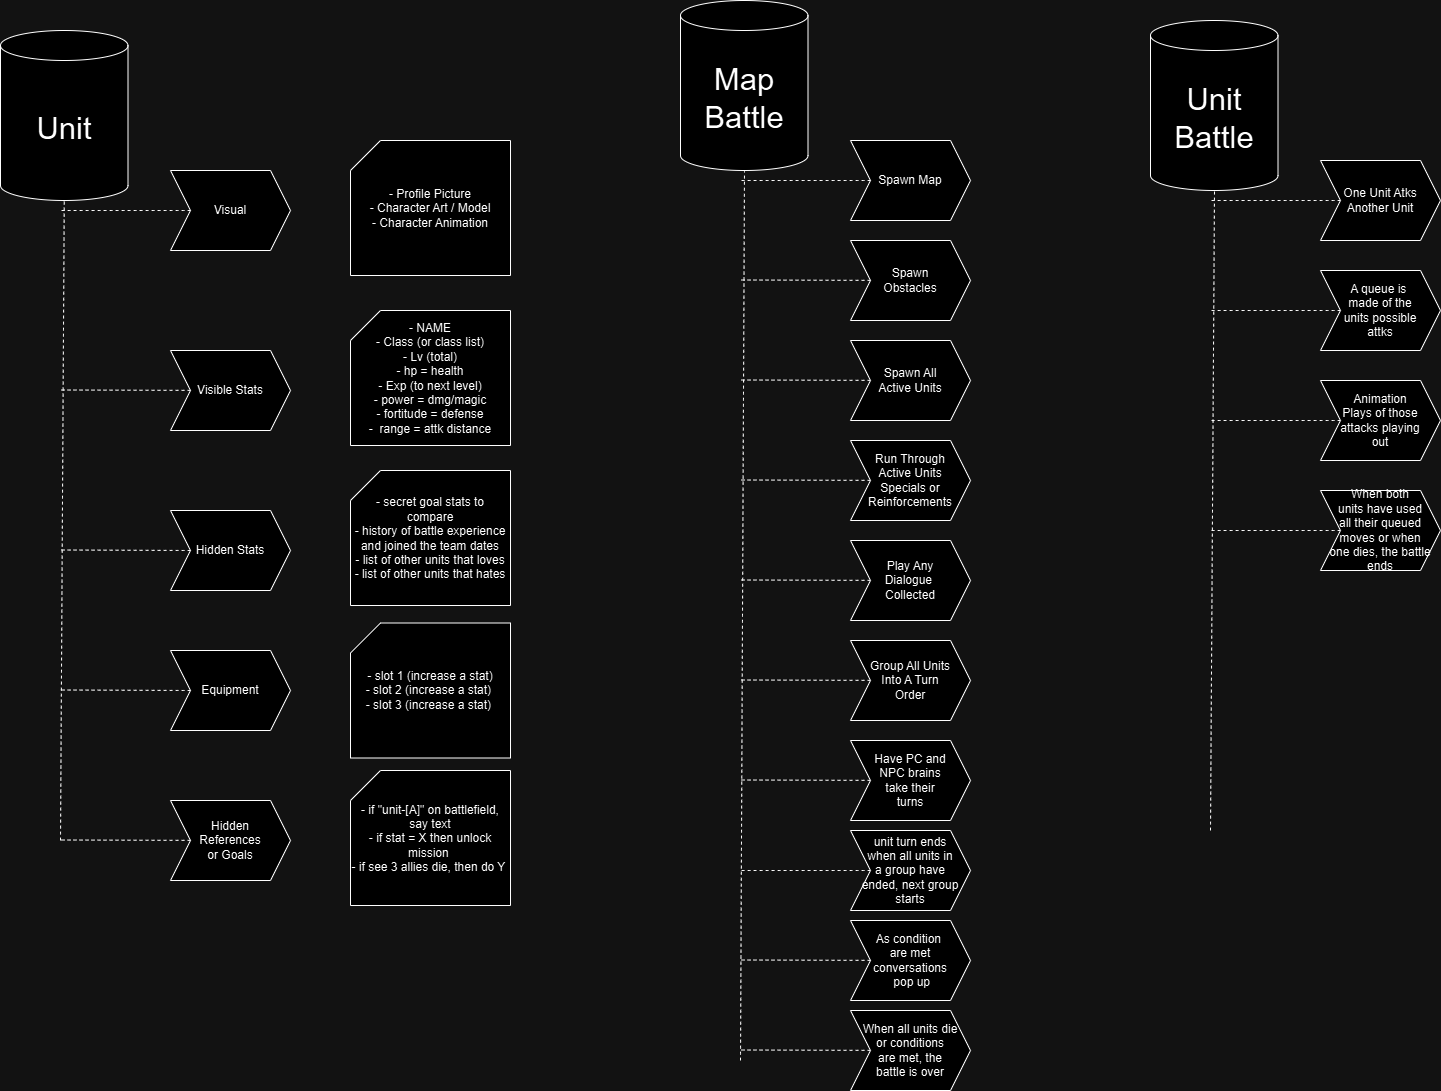

The diagram above was exported from draw.io. Its source (the exported page's mxGraphModel, read from the mxfile embedded in the PNG):
<mxGraphModel dx="998" dy="1957" grid="1" gridSize="10" guides="1" tooltips="1" connect="1" arrows="1" fold="1" page="0" pageScale="1" pageWidth="850" pageHeight="1100" math="0" shadow="0">
  <root>
    <mxCell id="0" />
    <mxCell id="1" parent="0" />
    <mxCell id="3eQn40jZDsC7zp0alb47-1" value="Unit" style="shape=cylinder3;whiteSpace=wrap;html=1;boundedLbl=1;backgroundOutline=1;size=15;fontSize=31;" vertex="1" parent="1">
      <mxGeometry x="-220" y="-700" width="127.5" height="170" as="geometry" />
    </mxCell>
    <mxCell id="3eQn40jZDsC7zp0alb47-2" value="Visible Stats" style="shape=step;perimeter=stepPerimeter;whiteSpace=wrap;html=1;fixedSize=1;" vertex="1" parent="1">
      <mxGeometry x="-50" y="-380" width="120" height="80" as="geometry" />
    </mxCell>
    <mxCell id="3eQn40jZDsC7zp0alb47-3" value="Visual" style="shape=step;perimeter=stepPerimeter;whiteSpace=wrap;html=1;fixedSize=1;" vertex="1" parent="1">
      <mxGeometry x="-50" y="-560" width="120" height="80" as="geometry" />
    </mxCell>
    <mxCell id="3eQn40jZDsC7zp0alb47-4" value="Equipment" style="shape=step;perimeter=stepPerimeter;whiteSpace=wrap;html=1;fixedSize=1;" vertex="1" parent="1">
      <mxGeometry x="-50" y="-80" width="120" height="80" as="geometry" />
    </mxCell>
    <mxCell id="3eQn40jZDsC7zp0alb47-5" value="Hidden&lt;div&gt;References&lt;/div&gt;&lt;div&gt;or Goals&lt;/div&gt;" style="shape=step;perimeter=stepPerimeter;whiteSpace=wrap;html=1;fixedSize=1;" vertex="1" parent="1">
      <mxGeometry x="-50" y="70" width="120" height="80" as="geometry" />
    </mxCell>
    <mxCell id="3eQn40jZDsC7zp0alb47-6" value="Hidden Stats" style="shape=step;perimeter=stepPerimeter;whiteSpace=wrap;html=1;fixedSize=1;" vertex="1" parent="1">
      <mxGeometry x="-50" y="-220" width="120" height="80" as="geometry" />
    </mxCell>
    <mxCell id="3eQn40jZDsC7zp0alb47-8" value="" style="endArrow=none;dashed=1;html=1;rounded=0;fontSize=12;startSize=8;endSize=8;curved=1;entryX=0.5;entryY=1;entryDx=0;entryDy=0;entryPerimeter=0;" edge="1" parent="1" target="3eQn40jZDsC7zp0alb47-1">
      <mxGeometry width="50" height="50" relative="1" as="geometry">
        <mxPoint x="-160" y="110" as="sourcePoint" />
        <mxPoint x="-160" y="-500" as="targetPoint" />
      </mxGeometry>
    </mxCell>
    <mxCell id="3eQn40jZDsC7zp0alb47-9" value="" style="endArrow=none;dashed=1;html=1;rounded=0;fontSize=12;startSize=8;endSize=8;curved=1;" edge="1" parent="1" source="3eQn40jZDsC7zp0alb47-3">
      <mxGeometry width="50" height="50" relative="1" as="geometry">
        <mxPoint x="-240" y="-490" as="sourcePoint" />
        <mxPoint x="-160" y="-520" as="targetPoint" />
      </mxGeometry>
    </mxCell>
    <mxCell id="3eQn40jZDsC7zp0alb47-10" value="" style="endArrow=none;dashed=1;html=1;rounded=0;fontSize=12;startSize=8;endSize=8;curved=1;" edge="1" parent="1" source="3eQn40jZDsC7zp0alb47-2">
      <mxGeometry width="50" height="50" relative="1" as="geometry">
        <mxPoint x="-90" y="-340.5" as="sourcePoint" />
        <mxPoint x="-160" y="-340.5" as="targetPoint" />
      </mxGeometry>
    </mxCell>
    <mxCell id="3eQn40jZDsC7zp0alb47-11" value="" style="endArrow=none;dashed=1;html=1;rounded=0;fontSize=12;startSize=8;endSize=8;curved=1;exitX=0;exitY=0.5;exitDx=0;exitDy=0;" edge="1" parent="1" source="3eQn40jZDsC7zp0alb47-6">
      <mxGeometry width="50" height="50" relative="1" as="geometry">
        <mxPoint x="-90" y="-180.5" as="sourcePoint" />
        <mxPoint x="-160" y="-180.5" as="targetPoint" />
      </mxGeometry>
    </mxCell>
    <mxCell id="3eQn40jZDsC7zp0alb47-12" value="" style="endArrow=none;dashed=1;html=1;rounded=0;fontSize=12;startSize=8;endSize=8;curved=1;exitX=0;exitY=0.5;exitDx=0;exitDy=0;" edge="1" parent="1" source="3eQn40jZDsC7zp0alb47-4">
      <mxGeometry width="50" height="50" relative="1" as="geometry">
        <mxPoint x="-90" y="-40.5" as="sourcePoint" />
        <mxPoint x="-160" y="-40.5" as="targetPoint" />
      </mxGeometry>
    </mxCell>
    <mxCell id="3eQn40jZDsC7zp0alb47-13" value="" style="endArrow=none;dashed=1;html=1;rounded=0;fontSize=12;startSize=8;endSize=8;curved=1;" edge="1" parent="1" source="3eQn40jZDsC7zp0alb47-5">
      <mxGeometry width="50" height="50" relative="1" as="geometry">
        <mxPoint x="-90" y="109.5" as="sourcePoint" />
        <mxPoint x="-160" y="109.5" as="targetPoint" />
      </mxGeometry>
    </mxCell>
    <mxCell id="3eQn40jZDsC7zp0alb47-15" value="- Profile Picture&lt;div&gt;- Character Art / Model&lt;/div&gt;&lt;div&gt;- Character Animation&lt;/div&gt;" style="shape=card;whiteSpace=wrap;html=1;" vertex="1" parent="1">
      <mxGeometry x="130" y="-590" width="160" height="135" as="geometry" />
    </mxCell>
    <mxCell id="3eQn40jZDsC7zp0alb47-16" value="- NAME&lt;div&gt;- Class (or class list)&lt;br&gt;&lt;div&gt;- Lv (total)&lt;/div&gt;&lt;div&gt;- hp = health&lt;/div&gt;&lt;div&gt;- Exp (to next level)&lt;/div&gt;&lt;div&gt;- power = dmg/magic&lt;/div&gt;&lt;div&gt;- fortitude = defense&lt;/div&gt;&lt;div&gt;-&amp;nbsp; range = attk distance&lt;/div&gt;&lt;/div&gt;" style="shape=card;whiteSpace=wrap;html=1;" vertex="1" parent="1">
      <mxGeometry x="130" y="-420" width="160" height="135" as="geometry" />
    </mxCell>
    <mxCell id="3eQn40jZDsC7zp0alb47-17" value="- secret goal stats to compare&lt;div&gt;- history of battle experience and joined the team dates&lt;/div&gt;&lt;div&gt;- list of other units that loves&lt;/div&gt;&lt;div&gt;- list of other units that hates&lt;/div&gt;" style="shape=card;whiteSpace=wrap;html=1;" vertex="1" parent="1">
      <mxGeometry x="130" y="-260" width="160" height="135" as="geometry" />
    </mxCell>
    <mxCell id="3eQn40jZDsC7zp0alb47-18" value="- slot 1 (increase a stat)&lt;div&gt;- slot 2 (increase a stat)&amp;nbsp;&lt;/div&gt;&lt;div&gt;- slot 3 (increase a stat)&amp;nbsp;&lt;/div&gt;" style="shape=card;whiteSpace=wrap;html=1;" vertex="1" parent="1">
      <mxGeometry x="130" y="-107.5" width="160" height="135" as="geometry" />
    </mxCell>
    <mxCell id="3eQn40jZDsC7zp0alb47-19" value="- if &quot;unit-[A]&quot; on battlefield, say text&lt;div&gt;- if stat = X then unlock mission&amp;nbsp;&lt;/div&gt;&lt;div&gt;- if see 3 allies die, then do Y&amp;nbsp;&lt;/div&gt;" style="shape=card;whiteSpace=wrap;html=1;" vertex="1" parent="1">
      <mxGeometry x="130" y="40" width="160" height="135" as="geometry" />
    </mxCell>
    <mxCell id="3eQn40jZDsC7zp0alb47-20" value="Map&lt;div&gt;Battle&lt;/div&gt;" style="shape=cylinder3;whiteSpace=wrap;html=1;boundedLbl=1;backgroundOutline=1;size=15;fontSize=31;" vertex="1" parent="1">
      <mxGeometry x="460" y="-730" width="127.5" height="170" as="geometry" />
    </mxCell>
    <mxCell id="3eQn40jZDsC7zp0alb47-21" value="" style="endArrow=none;dashed=1;html=1;rounded=0;fontSize=12;startSize=8;endSize=8;curved=1;entryX=0.5;entryY=1;entryDx=0;entryDy=0;entryPerimeter=0;" edge="1" parent="1">
      <mxGeometry width="50" height="50" relative="1" as="geometry">
        <mxPoint x="520" y="330" as="sourcePoint" />
        <mxPoint x="524" y="-560" as="targetPoint" />
      </mxGeometry>
    </mxCell>
    <mxCell id="3eQn40jZDsC7zp0alb47-22" value="Spawn Map" style="shape=step;perimeter=stepPerimeter;whiteSpace=wrap;html=1;fixedSize=1;" vertex="1" parent="1">
      <mxGeometry x="630" y="-590" width="120" height="80" as="geometry" />
    </mxCell>
    <mxCell id="3eQn40jZDsC7zp0alb47-23" value="Spawn&lt;div&gt;Obstacles&lt;/div&gt;" style="shape=step;perimeter=stepPerimeter;whiteSpace=wrap;html=1;fixedSize=1;" vertex="1" parent="1">
      <mxGeometry x="630" y="-490" width="120" height="80" as="geometry" />
    </mxCell>
    <mxCell id="3eQn40jZDsC7zp0alb47-24" value="" style="endArrow=none;dashed=1;html=1;rounded=0;fontSize=12;startSize=8;endSize=8;curved=1;" edge="1" source="3eQn40jZDsC7zp0alb47-23" parent="1">
      <mxGeometry width="50" height="50" relative="1" as="geometry">
        <mxPoint x="590" y="-450.5" as="sourcePoint" />
        <mxPoint x="520" y="-450.5" as="targetPoint" />
      </mxGeometry>
    </mxCell>
    <mxCell id="3eQn40jZDsC7zp0alb47-25" value="" style="endArrow=none;dashed=1;html=1;rounded=0;fontSize=12;startSize=8;endSize=8;curved=1;" edge="1" source="3eQn40jZDsC7zp0alb47-22" parent="1">
      <mxGeometry width="50" height="50" relative="1" as="geometry">
        <mxPoint x="440" y="-520" as="sourcePoint" />
        <mxPoint x="520" y="-550" as="targetPoint" />
      </mxGeometry>
    </mxCell>
    <mxCell id="3eQn40jZDsC7zp0alb47-26" value="" style="endArrow=none;dashed=1;html=1;rounded=0;fontSize=12;startSize=8;endSize=8;curved=1;" edge="1" source="3eQn40jZDsC7zp0alb47-27" parent="1">
      <mxGeometry width="50" height="50" relative="1" as="geometry">
        <mxPoint x="590" y="-350.5" as="sourcePoint" />
        <mxPoint x="520" y="-350.5" as="targetPoint" />
      </mxGeometry>
    </mxCell>
    <mxCell id="3eQn40jZDsC7zp0alb47-27" value="Spawn All&lt;div&gt;Active Units&lt;/div&gt;" style="shape=step;perimeter=stepPerimeter;whiteSpace=wrap;html=1;fixedSize=1;" vertex="1" parent="1">
      <mxGeometry x="630" y="-390" width="120" height="80" as="geometry" />
    </mxCell>
    <mxCell id="3eQn40jZDsC7zp0alb47-28" value="" style="endArrow=none;dashed=1;html=1;rounded=0;fontSize=12;startSize=8;endSize=8;curved=1;" edge="1" source="3eQn40jZDsC7zp0alb47-29" parent="1">
      <mxGeometry width="50" height="50" relative="1" as="geometry">
        <mxPoint x="590" y="-250.5" as="sourcePoint" />
        <mxPoint x="520" y="-250.5" as="targetPoint" />
      </mxGeometry>
    </mxCell>
    <mxCell id="3eQn40jZDsC7zp0alb47-29" value="Run Through&lt;div&gt;Active Units&lt;/div&gt;&lt;div&gt;Specials or Reinforcements&lt;/div&gt;" style="shape=step;perimeter=stepPerimeter;whiteSpace=wrap;html=1;fixedSize=1;" vertex="1" parent="1">
      <mxGeometry x="630" y="-290" width="120" height="80" as="geometry" />
    </mxCell>
    <mxCell id="3eQn40jZDsC7zp0alb47-30" value="" style="endArrow=none;dashed=1;html=1;rounded=0;fontSize=12;startSize=8;endSize=8;curved=1;" edge="1" source="3eQn40jZDsC7zp0alb47-31" parent="1">
      <mxGeometry width="50" height="50" relative="1" as="geometry">
        <mxPoint x="590" y="-150.5" as="sourcePoint" />
        <mxPoint x="520" y="-150.5" as="targetPoint" />
      </mxGeometry>
    </mxCell>
    <mxCell id="3eQn40jZDsC7zp0alb47-31" value="Play Any&lt;div&gt;Dialogue&amp;nbsp;&lt;/div&gt;&lt;div&gt;&lt;span style=&quot;background-color: initial;&quot;&gt;Collected&lt;/span&gt;&lt;/div&gt;" style="shape=step;perimeter=stepPerimeter;whiteSpace=wrap;html=1;fixedSize=1;" vertex="1" parent="1">
      <mxGeometry x="630" y="-190" width="120" height="80" as="geometry" />
    </mxCell>
    <mxCell id="3eQn40jZDsC7zp0alb47-35" value="" style="endArrow=none;dashed=1;html=1;rounded=0;fontSize=12;startSize=8;endSize=8;curved=1;" edge="1" source="3eQn40jZDsC7zp0alb47-36" parent="1">
      <mxGeometry width="50" height="50" relative="1" as="geometry">
        <mxPoint x="590" y="-50.5" as="sourcePoint" />
        <mxPoint x="520" y="-50.5" as="targetPoint" />
      </mxGeometry>
    </mxCell>
    <mxCell id="3eQn40jZDsC7zp0alb47-36" value="Group All Units&lt;div&gt;Into A Turn&lt;/div&gt;&lt;div&gt;Order&lt;/div&gt;" style="shape=step;perimeter=stepPerimeter;whiteSpace=wrap;html=1;fixedSize=1;" vertex="1" parent="1">
      <mxGeometry x="630" y="-90" width="120" height="80" as="geometry" />
    </mxCell>
    <mxCell id="3eQn40jZDsC7zp0alb47-37" value="" style="endArrow=none;dashed=1;html=1;rounded=0;fontSize=12;startSize=8;endSize=8;curved=1;" edge="1" source="3eQn40jZDsC7zp0alb47-38" parent="1">
      <mxGeometry width="50" height="50" relative="1" as="geometry">
        <mxPoint x="590" y="49.5" as="sourcePoint" />
        <mxPoint x="520" y="49.5" as="targetPoint" />
      </mxGeometry>
    </mxCell>
    <mxCell id="3eQn40jZDsC7zp0alb47-38" value="Have PC and&lt;div&gt;NPC brains&lt;/div&gt;&lt;div&gt;take their&lt;/div&gt;&lt;div&gt;turns&lt;/div&gt;" style="shape=step;perimeter=stepPerimeter;whiteSpace=wrap;html=1;fixedSize=1;" vertex="1" parent="1">
      <mxGeometry x="630" y="10" width="120" height="80" as="geometry" />
    </mxCell>
    <mxCell id="3eQn40jZDsC7zp0alb47-39" value="Unit&lt;br&gt;&lt;div&gt;Battle&lt;/div&gt;" style="shape=cylinder3;whiteSpace=wrap;html=1;boundedLbl=1;backgroundOutline=1;size=15;fontSize=31;" vertex="1" parent="1">
      <mxGeometry x="930" y="-710" width="127.5" height="170" as="geometry" />
    </mxCell>
    <mxCell id="3eQn40jZDsC7zp0alb47-40" value="" style="endArrow=none;dashed=1;html=1;rounded=0;fontSize=12;startSize=8;endSize=8;curved=1;entryX=0.5;entryY=1;entryDx=0;entryDy=0;entryPerimeter=0;" edge="1" parent="1">
      <mxGeometry width="50" height="50" relative="1" as="geometry">
        <mxPoint x="990" y="100" as="sourcePoint" />
        <mxPoint x="994" y="-540" as="targetPoint" />
      </mxGeometry>
    </mxCell>
    <mxCell id="3eQn40jZDsC7zp0alb47-41" value="" style="endArrow=none;dashed=1;html=1;rounded=0;fontSize=12;startSize=8;endSize=8;curved=1;" edge="1" source="3eQn40jZDsC7zp0alb47-42" parent="1">
      <mxGeometry width="50" height="50" relative="1" as="geometry">
        <mxPoint x="910" y="-500" as="sourcePoint" />
        <mxPoint x="990" y="-530" as="targetPoint" />
      </mxGeometry>
    </mxCell>
    <mxCell id="3eQn40jZDsC7zp0alb47-42" value="One Unit Atks&lt;div&gt;Another Unit&lt;/div&gt;" style="shape=step;perimeter=stepPerimeter;whiteSpace=wrap;html=1;fixedSize=1;" vertex="1" parent="1">
      <mxGeometry x="1100" y="-570" width="120" height="80" as="geometry" />
    </mxCell>
    <mxCell id="3eQn40jZDsC7zp0alb47-43" value="" style="endArrow=none;dashed=1;html=1;rounded=0;fontSize=12;startSize=8;endSize=8;curved=1;" edge="1" source="3eQn40jZDsC7zp0alb47-44" parent="1">
      <mxGeometry width="50" height="50" relative="1" as="geometry">
        <mxPoint x="910" y="-390" as="sourcePoint" />
        <mxPoint x="990" y="-420" as="targetPoint" />
      </mxGeometry>
    </mxCell>
    <mxCell id="3eQn40jZDsC7zp0alb47-44" value="A queue is&amp;nbsp;&lt;div&gt;made of the&lt;/div&gt;&lt;div&gt;units possible&lt;/div&gt;&lt;div&gt;attks&lt;/div&gt;" style="shape=step;perimeter=stepPerimeter;whiteSpace=wrap;html=1;fixedSize=1;" vertex="1" parent="1">
      <mxGeometry x="1100" y="-460" width="120" height="80" as="geometry" />
    </mxCell>
    <mxCell id="3eQn40jZDsC7zp0alb47-45" value="" style="endArrow=none;dashed=1;html=1;rounded=0;fontSize=12;startSize=8;endSize=8;curved=1;" edge="1" source="3eQn40jZDsC7zp0alb47-46" parent="1">
      <mxGeometry width="50" height="50" relative="1" as="geometry">
        <mxPoint x="910" y="-280" as="sourcePoint" />
        <mxPoint x="990" y="-310" as="targetPoint" />
      </mxGeometry>
    </mxCell>
    <mxCell id="3eQn40jZDsC7zp0alb47-46" value="Animation&lt;div&gt;Plays of those&lt;/div&gt;&lt;div&gt;attacks playing&lt;/div&gt;&lt;div&gt;out&lt;/div&gt;" style="shape=step;perimeter=stepPerimeter;whiteSpace=wrap;html=1;fixedSize=1;" vertex="1" parent="1">
      <mxGeometry x="1100" y="-350" width="120" height="80" as="geometry" />
    </mxCell>
    <mxCell id="3eQn40jZDsC7zp0alb47-47" value="" style="endArrow=none;dashed=1;html=1;rounded=0;fontSize=12;startSize=8;endSize=8;curved=1;" edge="1" source="3eQn40jZDsC7zp0alb47-48" parent="1">
      <mxGeometry width="50" height="50" relative="1" as="geometry">
        <mxPoint x="440" y="170" as="sourcePoint" />
        <mxPoint x="520" y="140" as="targetPoint" />
      </mxGeometry>
    </mxCell>
    <mxCell id="3eQn40jZDsC7zp0alb47-48" value="unit turn ends&lt;div&gt;when all units in&lt;/div&gt;&lt;div&gt;a group have&lt;/div&gt;&lt;div&gt;ended, next group&lt;/div&gt;&lt;div&gt;starts&lt;/div&gt;" style="shape=step;perimeter=stepPerimeter;whiteSpace=wrap;html=1;fixedSize=1;" vertex="1" parent="1">
      <mxGeometry x="630" y="100" width="120" height="80" as="geometry" />
    </mxCell>
    <mxCell id="3eQn40jZDsC7zp0alb47-50" value="" style="endArrow=none;dashed=1;html=1;rounded=0;fontSize=12;startSize=8;endSize=8;curved=1;" edge="1" source="3eQn40jZDsC7zp0alb47-51" parent="1">
      <mxGeometry width="50" height="50" relative="1" as="geometry">
        <mxPoint x="910" y="-170" as="sourcePoint" />
        <mxPoint x="990" y="-200" as="targetPoint" />
      </mxGeometry>
    </mxCell>
    <mxCell id="3eQn40jZDsC7zp0alb47-51" value="When both&lt;div&gt;units have used&lt;/div&gt;&lt;div&gt;all their queued&lt;/div&gt;&lt;div&gt;moves or when&lt;/div&gt;&lt;div&gt;one dies, the battle ends&lt;/div&gt;" style="shape=step;perimeter=stepPerimeter;whiteSpace=wrap;html=1;fixedSize=1;" vertex="1" parent="1">
      <mxGeometry x="1100" y="-240" width="120" height="80" as="geometry" />
    </mxCell>
    <mxCell id="3eQn40jZDsC7zp0alb47-52" value="As condition&amp;nbsp;&lt;div&gt;are met&lt;div&gt;conversations&lt;/div&gt;&lt;div&gt;&amp;nbsp;pop up&lt;/div&gt;&lt;/div&gt;" style="shape=step;perimeter=stepPerimeter;whiteSpace=wrap;html=1;fixedSize=1;" vertex="1" parent="1">
      <mxGeometry x="630" y="190" width="120" height="80" as="geometry" />
    </mxCell>
    <mxCell id="3eQn40jZDsC7zp0alb47-53" value="" style="endArrow=none;dashed=1;html=1;rounded=0;fontSize=12;startSize=8;endSize=8;curved=1;" edge="1" source="3eQn40jZDsC7zp0alb47-52" parent="1">
      <mxGeometry width="50" height="50" relative="1" as="geometry">
        <mxPoint x="590" y="229.5" as="sourcePoint" />
        <mxPoint x="520" y="229.5" as="targetPoint" />
      </mxGeometry>
    </mxCell>
    <mxCell id="3eQn40jZDsC7zp0alb47-54" value="" style="endArrow=none;dashed=1;html=1;rounded=0;fontSize=12;startSize=8;endSize=8;curved=1;" edge="1" source="3eQn40jZDsC7zp0alb47-55" parent="1">
      <mxGeometry width="50" height="50" relative="1" as="geometry">
        <mxPoint x="590" y="319.5" as="sourcePoint" />
        <mxPoint x="520" y="319.5" as="targetPoint" />
      </mxGeometry>
    </mxCell>
    <mxCell id="3eQn40jZDsC7zp0alb47-55" value="&lt;div&gt;When all units die&lt;/div&gt;&lt;div&gt;or conditions&lt;/div&gt;&lt;div&gt;are met, the&lt;/div&gt;&lt;div&gt;battle is over&lt;/div&gt;" style="shape=step;perimeter=stepPerimeter;whiteSpace=wrap;html=1;fixedSize=1;" vertex="1" parent="1">
      <mxGeometry x="630" y="280" width="120" height="80" as="geometry" />
    </mxCell>
  </root>
</mxGraphModel>